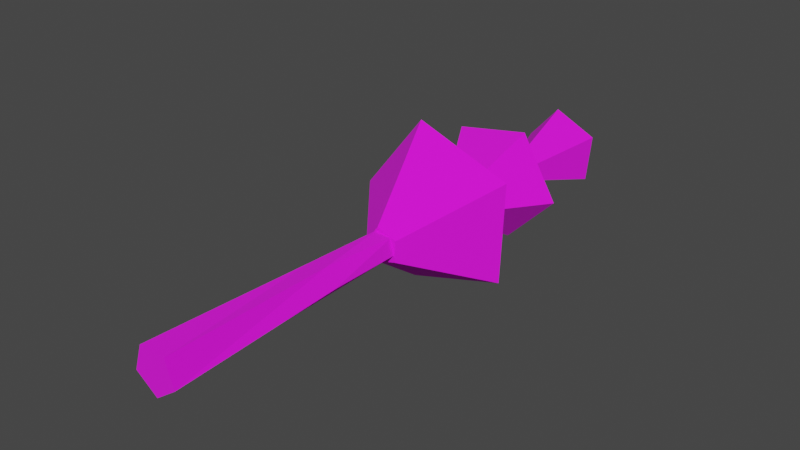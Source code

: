 # Source: Tree_simple9.blend  (saved by Blender 2.91.10; exported with 4.5.12 LTS)
import bpy
from mathutils import Matrix  # noqa: F401  (used for matrix-valued properties, if any)

bpy.ops.wm.read_factory_settings(use_empty=True)
scene = bpy.context.scene
scene.name = 'Scene'

# ---- collections
col_collection = bpy.data.collections.new('Collection'); scene.collection.children.link(col_collection)

# ---- images (referenced by path relative to the original .blend; pixels are not part of the script)
import os
ASSET_DIR = os.environ.get("B2B_ASSET_DIR", "")  # directory of the original .blend (textures are referenced by path, not embedded)
HERE = os.path.dirname(os.path.abspath(__file__))  # packed textures are extracted next to this script under _unpacked/

def load_image(name, relpath, width, height, colorspace="sRGB"):
    """Load a texture the original file referenced (path relative to the .blend, or extracted next to this script)."""
    p = next((c for c in (os.path.join(HERE, relpath), os.path.join(ASSET_DIR, relpath)) if relpath and os.path.exists(c)), "")
    if p:
        img = bpy.data.images.load(p, check_existing=True)
        img.name = name
    else:  # same state as the original file: an image datablock whose file is absent (Cycles renders it pink)
        img = bpy.data.images.new(name, width, height)
        img.source = "FILE"
        img.filepath = "//" + (relpath or name)
    img.colorspace_settings.name = colorspace
    return img
img_colorpalette_png = load_image('ColorPalette.png', 'ColorPalette.png', 1024, 1024, 'sRGB')

# ---- materials (node trees are filled in below, after node groups)
mat_material = bpy.data.materials.new('Material')
mat_material.use_transparent_shadow = False

# ---- material node trees
mat_material.use_nodes = True; mat_material.node_tree.nodes.clear()
_N = mat_material.node_tree.nodes; _L = mat_material.node_tree.links
n0 = _N.new('ShaderNodeBsdfPrincipled'); n0.name = 'Principled BSDF'; n0.location = (10, 300)
n0.distribution = 'GGX'
n0.subsurface_method = 'BURLEY'
n0.inputs[2].default_value = 1.0
n0.inputs[3].default_value = 1.45
n0.inputs[27].default_value = (0.0, 0.0, 0.0, 1.0)
n0.inputs[28].default_value = 1.0
n1 = _N.new('ShaderNodeOutputMaterial'); n1.name = 'Material Output'; n1.location = (300, 300)
n2 = _N.new('ShaderNodeTexImage'); n2.name = 'Image Texture'; n2.location = (-382, 173)
n2.image = img_colorpalette_png
_L.new(n0.outputs[0], n1.inputs[0])
_L.new(n2.outputs[0], n0.inputs[0])
n1.is_active_output = True

# ---- world
world_world = bpy.data.worlds.new('World'); scene.world = world_world
world_world.use_nodes = True; world_world.node_tree.nodes.clear()
_N = world_world.node_tree.nodes; _L = world_world.node_tree.links
n0 = _N.new('ShaderNodeOutputWorld'); n0.name = 'World Output'; n0.location = (300, 300)
n1 = _N.new('ShaderNodeBackground'); n1.name = 'Background'; n1.location = (10, 300)
n1.inputs[0].default_value = (0.05088, 0.05088, 0.05088, 1.0)
_L.new(n1.outputs[0], n0.inputs[0])
n0.is_active_output = True
world_world.color = (0.05088, 0.05088, 0.05088)
world_world.use_sun_shadow = False
world_world.sun_shadow_jitter_overblur = 0.0

# ---- meshes
me_circle = bpy.data.meshes.new('Circle')
me_circle.from_pydata([(0.0, -5.653e-09, -0.1053), (-8.148e-05, 2.641, -0.006935), (0.1001, -1.747e-09, -0.03253), (0.00657, 2.641, -0.00222), (0.06187, 4.573e-09, 0.08516), (0.004142, 2.641, 0.005562), (-0.06187, 4.573e-09, 0.08516), (-0.00401, 2.641, 0.005658), (-0.1001, -1.747e-09, -0.03253), (-0.00662, 2.641, -0.002066), (0.01233, 0.8021, -0.07744), (0.07746, 0.8021, -0.01221), (0.03555, 0.8021, 0.06989), (-0.05549, 0.8021, 0.05541), (-0.06984, 0.8021, -0.03565), (-0.00643, 1.175, -0.06562), (0.06042, 1.175, -0.02639), (0.04377, 1.175, 0.04931), (-0.03337, 1.175, 0.05687), (-0.06439, 1.175, -0.01416), (0.00621, 1.539, -0.05337), (0.05268, 1.539, -0.01059), (0.02635, 1.539, 0.04683), (-0.0364, 1.539, 0.03953), (-0.04884, 1.539, -0.0224), (0.02227, 1.907, -0.03494), (0.04011, 1.907, 0.01038), (0.002524, 1.907, 0.04136), (-0.03855, 1.907, 0.01518), (-0.02635, 1.907, -0.03197), (0.005766, 2.271, -0.03394), (0.03406, 2.271, -0.005003), (0.01528, 2.271, 0.03084), (-0.02461, 2.271, 0.02407), (-0.03049, 2.271, -0.01597), (-0.0006032, 2.313, 0.01524), (-0.007537, 2.122, 0.0435), (0.02024, 2.312, 0.00601), (0.04568, 2.12, 0.01993), (0.0179, 2.312, -0.01675), (0.03972, 2.121, -0.03797), (-0.004341, 2.313, -0.02153), (-0.01717, 2.123, -0.05019), (-0.01582, 2.314, -0.001737), (-0.04638, 2.124, 0.0001594), (0.02585, 1.825, 0.04695), (0.02578, 1.626, 0.04495), (0.05471, 1.829, -0.008321), (0.05722, 1.631, -0.01526), (0.01115, 1.831, -0.05264), (0.009565, 1.633, -0.06375), (-0.04484, 1.827, -0.02484), (-0.05134, 1.629, -0.03351), (-0.03567, 1.824, 0.0366), (-0.04131, 1.625, 0.03367), (-0.018, 1.372, 0.06135), (-0.02174, 1.166, 0.07742), (0.059, 1.372, 0.03269), (0.07108, 1.167, 0.04288), (0.05554, 1.373, -0.04936), (0.0669, 1.167, -0.05604), (-0.02361, 1.373, -0.07142), (-0.0285, 1.168, -0.08264), (-0.06905, 1.373, -0.003001), (-0.08328, 1.167, -0.0001563), (-0.1076, 1.549, 0.4032), (0.3342, 1.55, 0.2388), (0.3144, 1.554, -0.2321), (-0.1398, 1.555, -0.3587), (-0.4005, 1.552, 0.03393), (0.1136, 2.002, 0.2595), (0.273, 2.025, -0.04568), (0.03144, 2.034, -0.2915), (-0.2773, 2.017, -0.1382), (-0.2265, 1.997, 0.2023), (-0.0306, 2.508, 0.183), (0.1744, 2.5, 0.09223), (0.1515, 2.503, -0.1309), (-0.06772, 2.512, -0.1779), (-0.1802, 2.515, 0.01605)], [], [(30, 1, 3, 31), (31, 3, 5, 32), (32, 5, 7, 33), (3, 1, 9, 7, 5), (33, 7, 9, 34), (34, 9, 1, 30), (0, 2, 4, 6, 8), (8, 14, 10, 0), (6, 13, 14, 8), (4, 12, 13, 6), (2, 11, 12, 4), (0, 10, 11, 2), (14, 19, 15, 10), (13, 18, 19, 14), (12, 17, 18, 13), (11, 16, 17, 12), (10, 15, 16, 11), (19, 24, 20, 15), (18, 23, 24, 19), (17, 22, 23, 18), (16, 21, 22, 17), (15, 20, 21, 16), (24, 29, 25, 20), (23, 28, 29, 24), (22, 27, 28, 23), (21, 26, 27, 22), (20, 25, 26, 21), (29, 34, 30, 25), (28, 33, 34, 29), (27, 32, 33, 28), (26, 31, 32, 27), (25, 30, 31, 26), (75, 36, 38, 76), (76, 38, 40, 77), (77, 40, 42, 78), (38, 36, 44, 42, 40), (78, 42, 44, 79), (79, 44, 36, 75), (35, 37, 39, 41, 43), (70, 46, 48, 71), (71, 48, 50, 72), (72, 50, 52, 73), (48, 46, 54, 52, 50), (73, 52, 54, 74), (74, 54, 46, 70), (45, 47, 49, 51, 53), (65, 56, 58, 66), (66, 58, 60, 67), (67, 60, 62, 68), (58, 56, 64, 62, 60), (68, 62, 64, 69), (69, 64, 56, 65), (55, 57, 59, 61, 63), (57, 55, 65, 66), (59, 57, 66, 67), (61, 59, 67, 68), (63, 61, 68, 69), (55, 63, 69, 65), (47, 45, 70, 71), (49, 47, 71, 72), (51, 49, 72, 73), (53, 51, 73, 74), (45, 53, 74, 70), (37, 35, 75, 76), (39, 37, 76, 77), (41, 39, 77, 78), (43, 41, 78, 79), (35, 43, 79, 75)])
_uv = me_circle.uv_layers.new(name='UVMap')
_uv.uv.foreach_set('vector', [0.1855, 0.1856, 0.1855, 0.1856, 0.1855, 0.1856, 0.1855, 0.1856, 0.1855, 0.1856, 0.1855, 0.1856, 0.1855, 0.1856, 0.1855, 0.1856, 0.1855, 0.1856, 0.1855, 0.1856, 0.1855, 0.1856, 0.1855, 0.1856, 0.1855, 0.1856, 0.1855, 0.1856, 0.1855, 0.1856, 0.1855, 0.1856, 0.1855, 0.1856, 0.1855, 0.1856, 0.1855, 0.1856, 0.1855, 0.1856, 0.1855, 0.1856, 0.1855, 0.1856, 0.1855, 0.1856, 0.1855, 0.1856, 0.1855, 0.1856, 0.1855, 0.1856, 0.1855, 0.1856, 0.1855, 0.1856, 0.1855, 0.1856, 0.1855, 0.1856, 0.1855, 0.1856, 0.1855, 0.1856, 0.1855, 0.1856, 0.1855, 0.1856, 0.1855, 0.1856, 0.1855, 0.1856, 0.1855, 0.1856, 0.1855, 0.1856, 0.1855, 0.1856, 0.1855, 0.1856, 0.1855, 0.1856, 0.1855, 0.1856, 0.1855, 0.1856, 0.1855, 0.1856, 0.1855, 0.1856, 0.1855, 0.1856, 0.1855, 0.1856, 0.1855, 0.1856, 0.1855, 0.1856, 0.1855, 0.1856, 0.1855, 0.1856, 0.1855, 0.1856, 0.1855, 0.1856, 0.1855, 0.1856, 0.1855, 0.1856, 0.1855, 0.1856, 0.1855, 0.1856, 0.1855, 0.1856, 0.1855, 0.1856, 0.1855, 0.1856, 0.1855, 0.1856, 0.1855, 0.1856, 0.1855, 0.1856, 0.1855, 0.1856, 0.1855, 0.1856, 0.1855, 0.1856, 0.1855, 0.1856, 0.1855, 0.1856, 0.1855, 0.1856, 0.1855, 0.1856, 0.1855, 0.1856, 0.1855, 0.1856, 0.1855, 0.1856, 0.1855, 0.1856, 0.1855, 0.1856, 0.1855, 0.1856, 0.1855, 0.1856, 0.1855, 0.1856, 0.1855, 0.1856, 0.1855, 0.1856, 0.1855, 0.1856, 0.1855, 0.1856, 0.1855, 0.1856, 0.1855, 0.1856, 0.1855, 0.1856, 0.1855, 0.1856, 0.1855, 0.1856, 0.1855, 0.1856, 0.1855, 0.1856, 0.1855, 0.1856, 0.1855, 0.1856, 0.1855, 0.1856, 0.1855, 0.1856, 0.1855, 0.1856, 0.1855, 0.1856, 0.1855, 0.1856, 0.1855, 0.1856, 0.1855, 0.1856, 0.1855, 0.1856, 0.1855, 0.1856, 0.1855, 0.1856, 0.1855, 0.1856, 0.1855, 0.1856, 0.1855, 0.1856, 0.1855, 0.1856, 0.1855, 0.1856, 0.1855, 0.1856, 0.1855, 0.1856, 0.1855, 0.1856, 0.1855, 0.1856, 0.1855, 0.1856, 0.1855, 0.1856, 0.1855, 0.1856, 0.1855, 0.1856, 0.1855, 0.1856, 0.1855, 0.1856, 0.1855, 0.1856, 0.1855, 0.1856, 0.1855, 0.1856, 0.1855, 0.1856, 0.1855, 0.1856, 0.1855, 0.1856, 0.1855, 0.1856, 0.1855, 0.1856, 0.1855, 0.1856, 0.1855, 0.1856, 0.1855, 0.1856, 0.1855, 0.1856, 0.1855, 0.1856, 0.1855, 0.1856, 0.185, 0.9315, 0.185, 0.9315, 0.185, 0.9315, 0.185, 0.9315, 0.185, 0.9315, 0.185, 0.9315, 0.185, 0.9315, 0.185, 0.9315, 0.185, 0.9315, 0.185, 0.9315, 0.185, 0.9315, 0.185, 0.9315, 0.185, 0.9315, 0.185, 0.9315, 0.185, 0.9315, 0.185, 0.9315, 0.185, 0.9315, 0.185, 0.9315, 0.185, 0.9315, 0.185, 0.9315, 0.185, 0.9315, 0.185, 0.9315, 0.185, 0.9315, 0.185, 0.9315, 0.185, 0.9315, 0.185, 0.9315, 0.185, 0.9315, 0.185, 0.9315, 0.185, 0.9315, 0.185, 0.9315, 0.185, 0.9315, 0.185, 0.9315, 0.185, 0.9315, 0.185, 0.9315, 0.185, 0.9315, 0.185, 0.9315, 0.185, 0.9315, 0.185, 0.9315, 0.185, 0.9315, 0.185, 0.9315, 0.185, 0.9315, 0.185, 0.9315, 0.185, 0.9315, 0.185, 0.9315, 0.185, 0.9315, 0.185, 0.9315, 0.185, 0.9315, 0.185, 0.9315, 0.185, 0.9315, 0.185, 0.9315, 0.185, 0.9315, 0.185, 0.9315, 0.185, 0.9315, 0.185, 0.9315, 0.185, 0.9315, 0.185, 0.9315, 0.185, 0.9315, 0.185, 0.9315, 0.185, 0.9315, 0.185, 0.9315, 0.185, 0.9315, 0.185, 0.9315, 0.185, 0.9315, 0.185, 0.9315, 0.185, 0.9315, 0.185, 0.9315, 0.185, 0.9315, 0.185, 0.9315, 0.185, 0.9315, 0.185, 0.9315, 0.185, 0.9315, 0.185, 0.9315, 0.185, 0.9315, 0.185, 0.9315, 0.185, 0.9315, 0.185, 0.9315, 0.185, 0.9315, 0.185, 0.9315, 0.185, 0.9315, 0.185, 0.9315, 0.185, 0.9315, 0.185, 0.9315, 0.185, 0.9315, 0.185, 0.9315, 0.185, 0.9315, 0.185, 0.9315, 0.185, 0.9315, 0.185, 0.9315, 0.185, 0.9315, 0.185, 0.9315, 0.185, 0.9315, 0.185, 0.9315, 0.185, 0.9315, 0.185, 0.9315, 0.185, 0.9315, 0.185, 0.9315, 0.185, 0.9315, 0.185, 0.9315, 0.185, 0.9315, 0.185, 0.9315, 0.185, 0.9315, 0.185, 0.9315, 0.185, 0.9315, 0.185, 0.9315, 0.185, 0.9315, 0.185, 0.9315, 0.185, 0.9315, 0.185, 0.9315, 0.185, 0.9315, 0.185, 0.9315, 0.185, 0.9315, 0.185, 0.9315, 0.185, 0.9315, 0.185, 0.9315, 0.185, 0.9315, 0.185, 0.9315, 0.185, 0.9315, 0.185, 0.9315, 0.185, 0.9315, 0.185, 0.9315, 0.185, 0.9315, 0.185, 0.9315, 0.185, 0.9315, 0.185, 0.9315, 0.185, 0.9315, 0.185, 0.9315, 0.185, 0.9315, 0.185, 0.9315, 0.185, 0.9315, 0.185, 0.9315, 0.185, 0.9315, 0.185, 0.9315, 0.185, 0.9315, 0.185, 0.9315, 0.185, 0.9315, 0.185, 0.9315, 0.185, 0.9315, 0.185, 0.9315, 0.185, 0.9315, 0.185, 0.9315, 0.185, 0.9315, 0.185, 0.9315, 0.185, 0.9315, 0.185, 0.9315, 0.185, 0.9315, 0.185, 0.9315, 0.185, 0.9315, 0.185, 0.9315, 0.185, 0.9315, 0.185, 0.9315])
me_circle.materials.append(mat_material)
me_circle.use_remesh_fix_poles = True
me_circle.use_remesh_preserve_attributes = False
me_circle.update()

# ---- objects
ob_tree1 = bpy.data.objects.new('Tree1', me_circle)

# ---- transforms, parenting, visibility, modifiers, constraints
ob_tree1.location = (0.0, 0.0, 0.0)
ob_tree1.lineart.crease_threshold = 0.0

# ---- collection membership
col_collection.objects.link(ob_tree1)

# ---- scene / render settings (as saved in the file)
scene.frame_start = 1; scene.frame_end = 250; scene.frame_set(1)
scene.render.engine = 'BLENDER_EEVEE_NEXT'
scene.cycles.use_denoising = False
scene.cycles.samples = 128
scene.cycles.sampling_pattern = 'TABULATED_SOBOL'
scene.cycles.use_adaptive_sampling = False
scene.cycles.use_light_tree = False
scene.view_settings.view_transform = 'Filmic'
bpy.context.view_layer.update()

# ---- added for rendering (the .blend has no active camera and no usable light): camera, sun
cam_auto = bpy.data.cameras.new('AutoCamera')
cam_auto.lens = 50.0
cam_auto.sensor_width = 36.0
cam_auto.clip_end = 1000.0
ob_auto_camera = bpy.data.objects.new('AutoCamera', cam_auto)
scene.collection.objects.link(ob_auto_camera)
ob_auto_camera.location = (2.59972, -1.83871, 2.12854)
ob_auto_camera.rotation_euler = (1.09748, -7.21219e-08, 0.694738)
scene.camera = ob_auto_camera
light_auto_sun = bpy.data.lights.new('AutoSun', 'SUN')
light_auto_sun.energy = 3.0
light_auto_sun.angle = 0.0523599
ob_auto_sun = bpy.data.objects.new('AutoSun', light_auto_sun)
scene.collection.objects.link(ob_auto_sun)
ob_auto_sun.rotation_euler = (0.872665, 0.174533, 0.523599)
bpy.context.view_layer.update()
